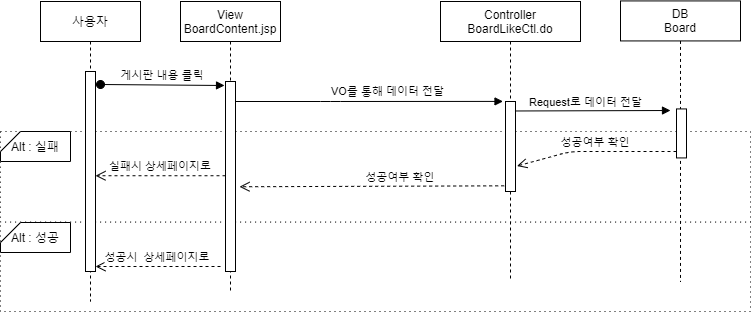

The diagram above was exported from draw.io. Its source (the exported page's mxGraphModel, read from the mxfile embedded in the PNG):
<mxGraphModel dx="1038" dy="491" grid="1" gridSize="10" guides="1" tooltips="1" connect="1" arrows="1" fold="1" page="1" pageScale="1" pageWidth="827" pageHeight="1169" math="0" shadow="0">
  <root>
    <mxCell id="p7KZI1tGSLXx79O7qz8j-0" />
    <mxCell id="p7KZI1tGSLXx79O7qz8j-1" parent="p7KZI1tGSLXx79O7qz8j-0" />
    <mxCell id="0BkXduV91qKt4GXqfLF7-0" value="" style="rounded=0;whiteSpace=wrap;html=1;dashed=1;dashPattern=1 4;" parent="p7KZI1tGSLXx79O7qz8j-1" vertex="1">
      <mxGeometry x="20" y="300" width="750" height="90" as="geometry" />
    </mxCell>
    <mxCell id="0BkXduV91qKt4GXqfLF7-1" value="" style="rounded=0;whiteSpace=wrap;html=1;dashed=1;dashPattern=1 4;" parent="p7KZI1tGSLXx79O7qz8j-1" vertex="1">
      <mxGeometry x="20" y="210" width="750" height="90.57" as="geometry" />
    </mxCell>
    <mxCell id="0BkXduV91qKt4GXqfLF7-2" value="사용자" style="shape=umlLifeline;perimeter=lifelinePerimeter;container=1;collapsible=0;recursiveResize=0;rounded=0;shadow=0;strokeWidth=1;" parent="p7KZI1tGSLXx79O7qz8j-1" vertex="1">
      <mxGeometry x="60" y="80" width="100" height="300" as="geometry" />
    </mxCell>
    <mxCell id="0BkXduV91qKt4GXqfLF7-3" value="" style="points=[];perimeter=orthogonalPerimeter;rounded=0;shadow=0;strokeWidth=1;" parent="0BkXduV91qKt4GXqfLF7-2" vertex="1">
      <mxGeometry x="45" y="70" width="10" height="200" as="geometry" />
    </mxCell>
    <mxCell id="0BkXduV91qKt4GXqfLF7-4" value="실패시 상세페이지로" style="verticalAlign=bottom;endArrow=open;dashed=1;endSize=8;shadow=0;strokeWidth=1;exitX=0;exitY=0.496;exitDx=0;exitDy=0;exitPerimeter=0;" parent="p7KZI1tGSLXx79O7qz8j-1" source="0BkXduV91qKt4GXqfLF7-18" target="0BkXduV91qKt4GXqfLF7-3" edge="1">
      <mxGeometry relative="1" as="geometry">
        <mxPoint x="120" y="230" as="targetPoint" />
        <mxPoint x="461.56999999999994" y="319.88" as="sourcePoint" />
      </mxGeometry>
    </mxCell>
    <mxCell id="0BkXduV91qKt4GXqfLF7-5" value="Controller&#10;BoardLikeCtl.do" style="shape=umlLifeline;perimeter=lifelinePerimeter;container=1;collapsible=0;recursiveResize=0;rounded=0;shadow=0;strokeWidth=1;" parent="p7KZI1tGSLXx79O7qz8j-1" vertex="1">
      <mxGeometry x="460" y="80" width="140" height="280" as="geometry" />
    </mxCell>
    <mxCell id="0BkXduV91qKt4GXqfLF7-6" value="" style="points=[];perimeter=orthogonalPerimeter;rounded=0;shadow=0;strokeWidth=1;" parent="0BkXduV91qKt4GXqfLF7-5" vertex="1">
      <mxGeometry x="65" y="100" width="10" height="90" as="geometry" />
    </mxCell>
    <mxCell id="0BkXduV91qKt4GXqfLF7-7" value="DB&#10;Board" style="shape=umlLifeline;perimeter=lifelinePerimeter;container=1;collapsible=0;recursiveResize=0;rounded=0;shadow=0;strokeWidth=1;" parent="p7KZI1tGSLXx79O7qz8j-1" vertex="1">
      <mxGeometry x="640" y="79.43" width="120" height="280.57" as="geometry" />
    </mxCell>
    <mxCell id="0BkXduV91qKt4GXqfLF7-8" value="" style="points=[];perimeter=orthogonalPerimeter;rounded=0;shadow=0;strokeWidth=1;" parent="0BkXduV91qKt4GXqfLF7-7" vertex="1">
      <mxGeometry x="56" y="108" width="10" height="49" as="geometry" />
    </mxCell>
    <mxCell id="0BkXduV91qKt4GXqfLF7-9" value="" style="verticalAlign=bottom;endArrow=block;shadow=0;strokeWidth=1;entryX=-0.248;entryY=-0.001;entryDx=0;entryDy=0;entryPerimeter=0;" parent="p7KZI1tGSLXx79O7qz8j-1" source="0BkXduV91qKt4GXqfLF7-17" target="0BkXduV91qKt4GXqfLF7-6" edge="1">
      <mxGeometry relative="1" as="geometry">
        <mxPoint x="280" y="180" as="sourcePoint" />
        <mxPoint x="440" y="180" as="targetPoint" />
        <Array as="points">
          <mxPoint x="350" y="180" />
        </Array>
      </mxGeometry>
    </mxCell>
    <mxCell id="0BkXduV91qKt4GXqfLF7-10" value="Request로 데이터 전달" style="edgeLabel;html=1;align=center;verticalAlign=middle;resizable=0;points=[];" parent="0BkXduV91qKt4GXqfLF7-9" vertex="1" connectable="0">
      <mxGeometry x="-0.0042" y="3" relative="1" as="geometry">
        <mxPoint x="219.05" y="3.02" as="offset" />
      </mxGeometry>
    </mxCell>
    <mxCell id="0BkXduV91qKt4GXqfLF7-11" value="" style="verticalAlign=bottom;endArrow=block;shadow=0;strokeWidth=1;exitX=0.532;exitY=0.391;exitDx=0;exitDy=0;exitPerimeter=0;" parent="p7KZI1tGSLXx79O7qz8j-1" source="0BkXduV91qKt4GXqfLF7-5" edge="1">
      <mxGeometry relative="1" as="geometry">
        <mxPoint x="620" y="189.43000000000006" as="sourcePoint" />
        <mxPoint x="690" y="189" as="targetPoint" />
        <Array as="points" />
      </mxGeometry>
    </mxCell>
    <mxCell id="0BkXduV91qKt4GXqfLF7-12" value="VO를 통해 데이터 전달" style="edgeLabel;html=1;align=center;verticalAlign=middle;resizable=0;points=[];" parent="0BkXduV91qKt4GXqfLF7-11" vertex="1" connectable="0">
      <mxGeometry x="-0.0042" y="3" relative="1" as="geometry">
        <mxPoint x="-204.57" y="-16.43" as="offset" />
      </mxGeometry>
    </mxCell>
    <mxCell id="0BkXduV91qKt4GXqfLF7-13" value="성공여부 확인" style="verticalAlign=bottom;endArrow=open;dashed=1;endSize=8;shadow=0;strokeWidth=1;exitX=-0.133;exitY=0.937;exitDx=0;exitDy=0;exitPerimeter=0;entryX=1.4;entryY=0.554;entryDx=0;entryDy=0;entryPerimeter=0;" parent="p7KZI1tGSLXx79O7qz8j-1" source="0BkXduV91qKt4GXqfLF7-6" target="0BkXduV91qKt4GXqfLF7-18" edge="1">
      <mxGeometry x="-0.2148" relative="1" as="geometry">
        <mxPoint x="480" y="239" as="targetPoint" />
        <mxPoint x="445" y="220" as="sourcePoint" />
        <mxPoint as="offset" />
      </mxGeometry>
    </mxCell>
    <mxCell id="0BkXduV91qKt4GXqfLF7-14" value="성공여부 확인" style="verticalAlign=bottom;endArrow=open;dashed=1;endSize=8;shadow=0;strokeWidth=1;entryX=1.152;entryY=0.717;entryDx=0;entryDy=0;entryPerimeter=0;" parent="p7KZI1tGSLXx79O7qz8j-1" source="0BkXduV91qKt4GXqfLF7-8" target="0BkXduV91qKt4GXqfLF7-6" edge="1">
      <mxGeometry relative="1" as="geometry">
        <mxPoint x="505" y="239" as="targetPoint" />
        <mxPoint x="818.19" y="210" as="sourcePoint" />
        <Array as="points">
          <mxPoint x="590" y="230" />
        </Array>
      </mxGeometry>
    </mxCell>
    <mxCell id="0BkXduV91qKt4GXqfLF7-15" value="Alt : 성공" style="shape=card;whiteSpace=wrap;html=1;size=20;rotation=0;" parent="p7KZI1tGSLXx79O7qz8j-1" vertex="1">
      <mxGeometry x="20" y="301" width="70" height="30" as="geometry" />
    </mxCell>
    <mxCell id="0BkXduV91qKt4GXqfLF7-16" value="Alt : 실패" style="shape=card;whiteSpace=wrap;html=1;size=20;rotation=0;" parent="p7KZI1tGSLXx79O7qz8j-1" vertex="1">
      <mxGeometry x="20" y="210" width="70" height="30" as="geometry" />
    </mxCell>
    <mxCell id="0BkXduV91qKt4GXqfLF7-17" value="View&#10;BoardContent.jsp" style="shape=umlLifeline;perimeter=lifelinePerimeter;container=1;collapsible=0;recursiveResize=0;rounded=0;shadow=0;strokeWidth=1;" parent="p7KZI1tGSLXx79O7qz8j-1" vertex="1">
      <mxGeometry x="200" y="80" width="100" height="290" as="geometry" />
    </mxCell>
    <mxCell id="0BkXduV91qKt4GXqfLF7-18" value="" style="points=[];perimeter=orthogonalPerimeter;rounded=0;shadow=0;strokeWidth=1;" parent="0BkXduV91qKt4GXqfLF7-17" vertex="1">
      <mxGeometry x="45" y="80" width="10" height="190" as="geometry" />
    </mxCell>
    <mxCell id="0BkXduV91qKt4GXqfLF7-19" value="게시판 내용 클릭" style="verticalAlign=bottom;startArrow=oval;endArrow=block;startSize=8;shadow=0;strokeWidth=1;entryX=-0.097;entryY=0.021;entryDx=0;entryDy=0;entryPerimeter=0;" parent="p7KZI1tGSLXx79O7qz8j-1" target="0BkXduV91qKt4GXqfLF7-18" edge="1">
      <mxGeometry relative="1" as="geometry">
        <mxPoint x="120" y="163" as="sourcePoint" />
        <mxPoint x="242" y="166" as="targetPoint" />
      </mxGeometry>
    </mxCell>
    <mxCell id="0BkXduV91qKt4GXqfLF7-20" value="성공시  상세페이지로" style="verticalAlign=bottom;endArrow=open;dashed=1;endSize=8;shadow=0;strokeWidth=1;" parent="p7KZI1tGSLXx79O7qz8j-1" target="0BkXduV91qKt4GXqfLF7-3" edge="1">
      <mxGeometry relative="1" as="geometry">
        <mxPoint x="-10" y="250.00000000000003" as="targetPoint" />
        <mxPoint x="240" y="345" as="sourcePoint" />
      </mxGeometry>
    </mxCell>
  </root>
</mxGraphModel>